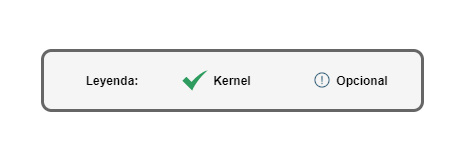

The diagram above was exported from draw.io. Its source (the exported page's mxGraphModel, read from the mxfile embedded in the PNG):
<mxGraphModel dx="2249" dy="762" grid="1" gridSize="10" guides="1" tooltips="1" connect="1" arrows="1" fold="1" page="1" pageScale="1" pageWidth="827" pageHeight="1169" math="0" shadow="0">
  <root>
    <mxCell id="0" />
    <mxCell id="1" parent="0" />
    <mxCell id="2" value="" style="rounded=1;whiteSpace=wrap;html=1;strokeColor=#666666;strokeWidth=3;fillColor=#f5f5f5;fontColor=#333333;" vertex="1" parent="1">
      <mxGeometry x="-603" y="110" width="380" height="60" as="geometry" />
    </mxCell>
    <mxCell id="3" value="&lt;b&gt;Leyenda:&lt;/b&gt;" style="text;html=1;strokeColor=none;fillColor=none;align=center;verticalAlign=middle;whiteSpace=wrap;rounded=0;" vertex="1" parent="1">
      <mxGeometry x="-583" y="125" width="100" height="30" as="geometry" />
    </mxCell>
    <mxCell id="4" value="" style="sketch=0;html=1;aspect=fixed;strokeColor=none;shadow=0;align=center;verticalAlign=top;fillColor=#2D9C5E;shape=mxgraph.gcp2.check" vertex="1" parent="1">
      <mxGeometry x="-463" y="130" width="25" height="20" as="geometry" />
    </mxCell>
    <mxCell id="5" value="&lt;b&gt;Kernel&lt;/b&gt;" style="text;html=1;strokeColor=none;fillColor=none;align=center;verticalAlign=middle;whiteSpace=wrap;rounded=0;" vertex="1" parent="1">
      <mxGeometry x="-463" y="125" width="100" height="30" as="geometry" />
    </mxCell>
    <mxCell id="6" value="" style="shape=image;html=1;verticalAlign=top;verticalLabelPosition=bottom;labelBackgroundColor=#ffffff;imageAspect=0;aspect=fixed;image=https://cdn4.iconfinder.com/data/icons/evil-icons-user-interface/64/Attention-128.png;strokeColor=#D79B00;strokeWidth=3;fillColor=#D79B00;" vertex="1" parent="1">
      <mxGeometry x="-333" y="130" width="20" height="20" as="geometry" />
    </mxCell>
    <mxCell id="7" value="&lt;b&gt;Opcional&lt;/b&gt;" style="text;html=1;strokeColor=none;fillColor=none;align=center;verticalAlign=middle;whiteSpace=wrap;rounded=0;" vertex="1" parent="1">
      <mxGeometry x="-333" y="125" width="100" height="30" as="geometry" />
    </mxCell>
    <mxCell id="8" value="" style="rounded=1;whiteSpace=wrap;html=1;fillColor=none;strokeColor=none;" vertex="1" parent="1">
      <mxGeometry x="-490" y="180" width="120" height="30" as="geometry" />
    </mxCell>
    <mxCell id="9" value="" style="rounded=1;whiteSpace=wrap;html=1;fillColor=none;strokeColor=none;" vertex="1" parent="1">
      <mxGeometry x="-490" y="60" width="120" height="30" as="geometry" />
    </mxCell>
    <mxCell id="10" value="" style="rounded=1;whiteSpace=wrap;html=1;fillColor=none;rotation=-90;strokeColor=none;" vertex="1" parent="1">
      <mxGeometry x="-250" y="130" width="120" height="30" as="geometry" />
    </mxCell>
    <mxCell id="11" value="" style="rounded=1;whiteSpace=wrap;html=1;fillColor=none;rotation=-90;strokeColor=none;" vertex="1" parent="1">
      <mxGeometry x="-690" y="130" width="120" height="30" as="geometry" />
    </mxCell>
  </root>
</mxGraphModel>